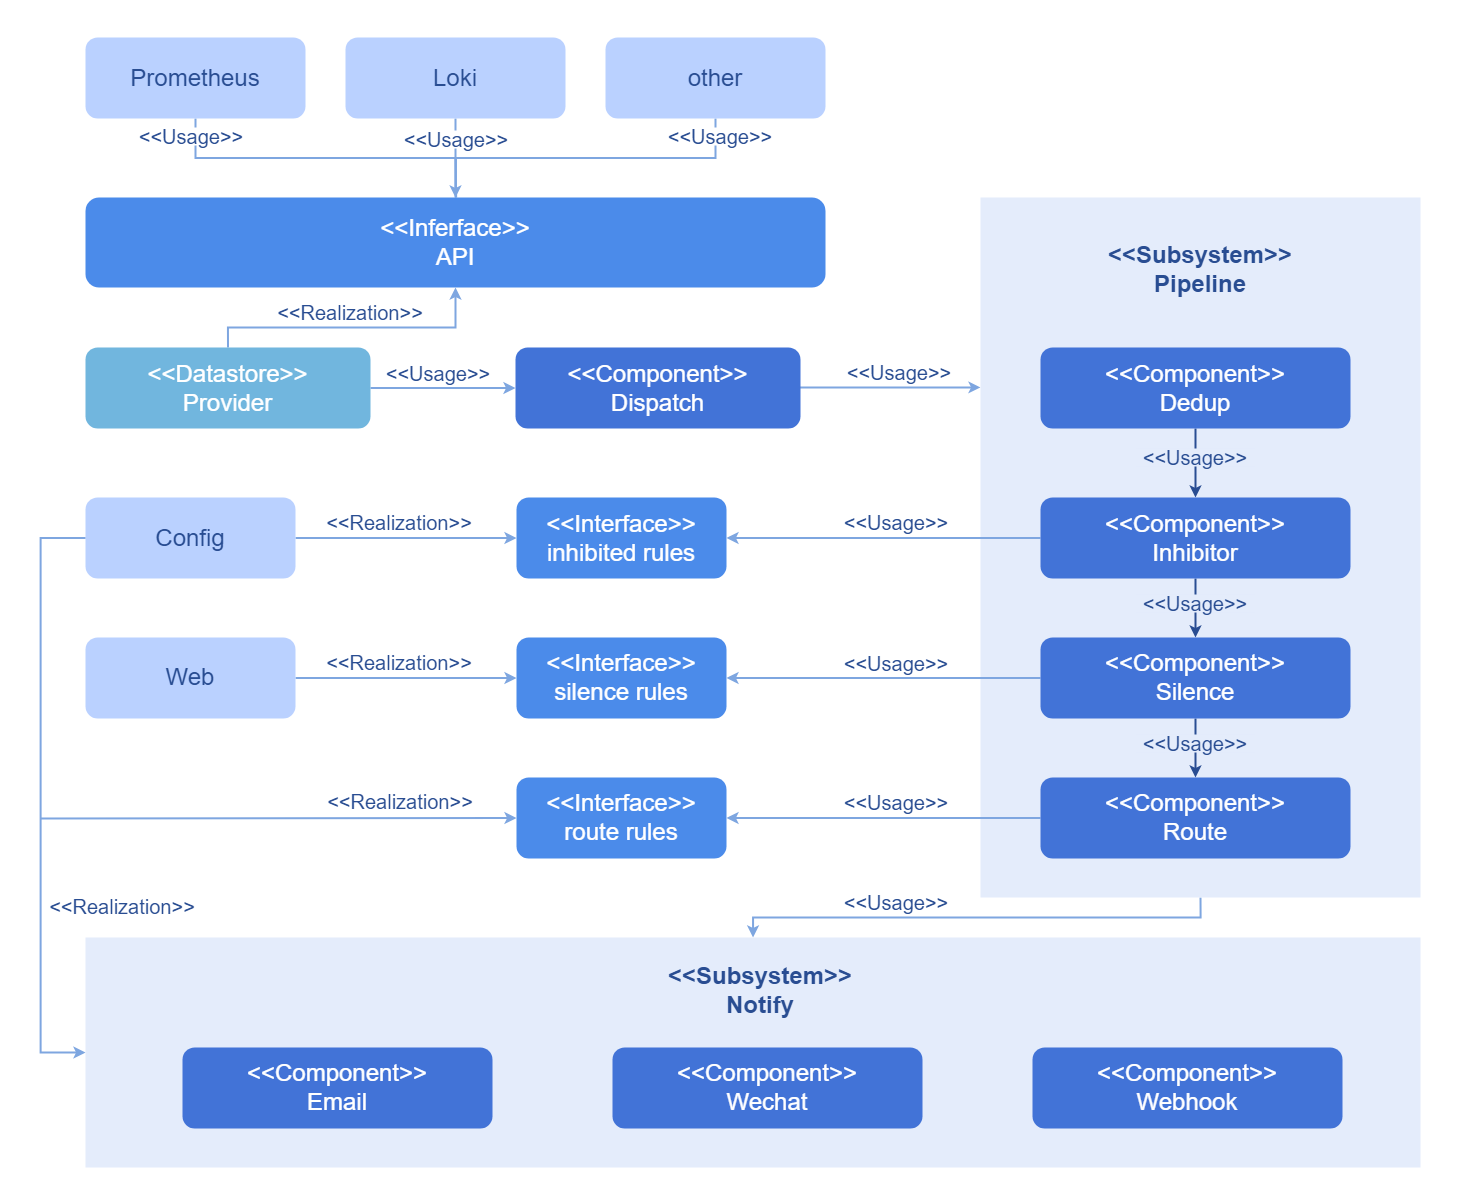

The diagram above was exported from draw.io. Its source (the exported page's mxGraphModel, read from the mxfile embedded in the PNG):
<mxGraphModel dx="3187" dy="1733" grid="1" gridSize="10" guides="1" tooltips="1" connect="1" arrows="1" fold="1" page="1" pageScale="1" pageWidth="1460" pageHeight="600" math="0" shadow="0">
  <root>
    <mxCell id="0" />
    <mxCell id="1" parent="0" />
    <mxCell id="ciFkRPSJjpBDqdYoPM_P-49" value="" style="rounded=1;whiteSpace=wrap;html=1;arcSize=0;strokeColor=none;fillColor=#FFFFFF;" vertex="1" parent="1">
      <mxGeometry width="1460" height="1200" as="geometry" />
    </mxCell>
    <mxCell id="ciFkRPSJjpBDqdYoPM_P-39" value="" style="endArrow=classic;html=1;rounded=0;strokeColor=#7EA6E0;strokeWidth=2;" edge="1" parent="1">
      <mxGeometry width="50" height="50" relative="1" as="geometry">
        <mxPoint x="790" y="386.88" as="sourcePoint" />
        <mxPoint x="980" y="386.88" as="targetPoint" />
      </mxGeometry>
    </mxCell>
    <mxCell id="ciFkRPSJjpBDqdYoPM_P-10" style="edgeStyle=orthogonalEdgeStyle;rounded=0;orthogonalLoop=1;jettySize=auto;html=1;exitX=0.5;exitY=1;exitDx=0;exitDy=0;strokeWidth=2;strokeColor=#7EA6E0;" edge="1" parent="1" source="6m5dKRc9k0oNObIyJ-X4-4" target="6m5dKRc9k0oNObIyJ-X4-18">
      <mxGeometry relative="1" as="geometry" />
    </mxCell>
    <mxCell id="6m5dKRc9k0oNObIyJ-X4-4" value="Prometheus" style="rounded=1;whiteSpace=wrap;html=1;fillColor=#bad1ff;strokeColor=none;fontColor=#294D92;fontSize=24;" vertex="1" parent="1">
      <mxGeometry x="85" y="37" width="220" height="81" as="geometry" />
    </mxCell>
    <mxCell id="6m5dKRc9k0oNObIyJ-X4-14" value="&amp;lt;&amp;lt;Interface&amp;gt;&amp;gt;&lt;div&gt;inhibited rules&lt;/div&gt;" style="rounded=1;whiteSpace=wrap;html=1;fillColor=#4b8bea;strokeColor=none;fontColor=#FFFFFF;fontSize=24;" vertex="1" parent="1">
      <mxGeometry x="516" y="497" width="210" height="81" as="geometry" />
    </mxCell>
    <mxCell id="ciFkRPSJjpBDqdYoPM_P-12" style="edgeStyle=orthogonalEdgeStyle;rounded=0;orthogonalLoop=1;jettySize=auto;html=1;exitX=0.5;exitY=1;exitDx=0;exitDy=0;endArrow=none;endFill=0;strokeWidth=2;strokeColor=#7EA6E0;" edge="1" parent="1" source="6m5dKRc9k0oNObIyJ-X4-16">
      <mxGeometry relative="1" as="geometry">
        <mxPoint x="455.6666666666665" y="197" as="targetPoint" />
      </mxGeometry>
    </mxCell>
    <mxCell id="6m5dKRc9k0oNObIyJ-X4-16" value="Loki" style="rounded=1;whiteSpace=wrap;html=1;fillColor=#bad1ff;strokeColor=none;fontColor=#294D92;fontSize=24;" vertex="1" parent="1">
      <mxGeometry x="345" y="37" width="220" height="81" as="geometry" />
    </mxCell>
    <mxCell id="ciFkRPSJjpBDqdYoPM_P-11" style="edgeStyle=orthogonalEdgeStyle;rounded=0;orthogonalLoop=1;jettySize=auto;html=1;exitX=0.5;exitY=1;exitDx=0;exitDy=0;endArrow=none;endFill=0;strokeWidth=2;strokeColor=#7EA6E0;" edge="1" parent="1" source="6m5dKRc9k0oNObIyJ-X4-17">
      <mxGeometry relative="1" as="geometry">
        <mxPoint x="455" y="197" as="targetPoint" />
      </mxGeometry>
    </mxCell>
    <mxCell id="6m5dKRc9k0oNObIyJ-X4-17" value="other" style="rounded=1;whiteSpace=wrap;html=1;fillColor=#bad1ff;strokeColor=none;fontColor=#294D92;fontSize=24;" vertex="1" parent="1">
      <mxGeometry x="605" y="37" width="220" height="81" as="geometry" />
    </mxCell>
    <mxCell id="6m5dKRc9k0oNObIyJ-X4-18" value="&amp;lt;&amp;lt;Inferface&amp;gt;&amp;gt;&lt;div&gt;API&lt;/div&gt;" style="rounded=1;whiteSpace=wrap;html=1;fillColor=#4b8bea;fontColor=#FFFFFF;strokeColor=none;strokeWidth=2;fontSize=24;" vertex="1" parent="1">
      <mxGeometry x="85" y="197" width="740" height="90" as="geometry" />
    </mxCell>
    <mxCell id="bqbdxswoTeOpv9PiXio6-2" value="&amp;lt;&amp;lt;Component&amp;gt;&amp;gt;&lt;div&gt;Dispatch&lt;/div&gt;" style="rounded=1;whiteSpace=wrap;html=1;fillColor=#4273d7;strokeColor=none;fontColor=#FFFFFF;fontSize=24;" vertex="1" parent="1">
      <mxGeometry x="515" y="347" width="285" height="81" as="geometry" />
    </mxCell>
    <mxCell id="ciFkRPSJjpBDqdYoPM_P-13" style="edgeStyle=orthogonalEdgeStyle;rounded=0;orthogonalLoop=1;jettySize=auto;html=1;exitX=0.5;exitY=0;exitDx=0;exitDy=0;entryX=0.5;entryY=1;entryDx=0;entryDy=0;strokeWidth=2;strokeColor=#7EA6E0;" edge="1" parent="1" source="bqbdxswoTeOpv9PiXio6-3" target="6m5dKRc9k0oNObIyJ-X4-18">
      <mxGeometry relative="1" as="geometry">
        <Array as="points">
          <mxPoint x="228" y="327" />
          <mxPoint x="455" y="327" />
        </Array>
      </mxGeometry>
    </mxCell>
    <mxCell id="ciFkRPSJjpBDqdYoPM_P-14" style="edgeStyle=orthogonalEdgeStyle;rounded=0;orthogonalLoop=1;jettySize=auto;html=1;exitX=1;exitY=0.5;exitDx=0;exitDy=0;entryX=0;entryY=0.5;entryDx=0;entryDy=0;strokeColor=#7EA6E0;strokeWidth=2;" edge="1" parent="1" source="bqbdxswoTeOpv9PiXio6-3" target="bqbdxswoTeOpv9PiXio6-2">
      <mxGeometry relative="1" as="geometry" />
    </mxCell>
    <mxCell id="bqbdxswoTeOpv9PiXio6-3" value="&amp;lt;&amp;lt;Datastore&amp;gt;&amp;gt;&lt;div&gt;Provider&lt;/div&gt;" style="rounded=1;whiteSpace=wrap;html=1;fillColor=#71B6DE;strokeColor=none;fontColor=#FFFFFF;fontSize=24;" vertex="1" parent="1">
      <mxGeometry x="85" y="347" width="285" height="81" as="geometry" />
    </mxCell>
    <mxCell id="ciFkRPSJjpBDqdYoPM_P-16" style="edgeStyle=orthogonalEdgeStyle;rounded=0;orthogonalLoop=1;jettySize=auto;html=1;exitX=1;exitY=0.5;exitDx=0;exitDy=0;strokeColor=#7EA6E0;strokeWidth=2;" edge="1" parent="1" source="bqbdxswoTeOpv9PiXio6-4" target="6m5dKRc9k0oNObIyJ-X4-14">
      <mxGeometry relative="1" as="geometry" />
    </mxCell>
    <mxCell id="bqbdxswoTeOpv9PiXio6-4" value="Config" style="rounded=1;whiteSpace=wrap;html=1;fillColor=#bad1ff;strokeColor=none;fontColor=#294D92;fontSize=24;" vertex="1" parent="1">
      <mxGeometry x="85" y="497" width="210" height="81" as="geometry" />
    </mxCell>
    <mxCell id="ciFkRPSJjpBDqdYoPM_P-17" style="edgeStyle=orthogonalEdgeStyle;rounded=0;orthogonalLoop=1;jettySize=auto;html=1;exitX=1;exitY=0.5;exitDx=0;exitDy=0;strokeColor=#7EA6E0;strokeWidth=2;" edge="1" parent="1" source="bqbdxswoTeOpv9PiXio6-5" target="bqbdxswoTeOpv9PiXio6-6">
      <mxGeometry relative="1" as="geometry" />
    </mxCell>
    <mxCell id="bqbdxswoTeOpv9PiXio6-5" value="Web" style="rounded=1;whiteSpace=wrap;html=1;fillColor=#bad1ff;strokeColor=none;fontColor=#294D92;fontSize=24;" vertex="1" parent="1">
      <mxGeometry x="85" y="637" width="210" height="81" as="geometry" />
    </mxCell>
    <mxCell id="bqbdxswoTeOpv9PiXio6-6" value="&amp;lt;&amp;lt;Interface&amp;gt;&amp;gt;&lt;div&gt;silence rules&lt;/div&gt;" style="rounded=1;whiteSpace=wrap;html=1;fillColor=#4b8bea;strokeColor=none;fontColor=#FFFFFF;fontSize=24;" vertex="1" parent="1">
      <mxGeometry x="516" y="637" width="210" height="81" as="geometry" />
    </mxCell>
    <mxCell id="bqbdxswoTeOpv9PiXio6-7" value="&amp;lt;&amp;lt;Interface&amp;gt;&amp;gt;&lt;div&gt;route rules&lt;/div&gt;" style="rounded=1;whiteSpace=wrap;html=1;fillColor=#4b8bea;strokeColor=none;fontColor=#FFFFFF;fontSize=24;" vertex="1" parent="1">
      <mxGeometry x="516" y="777" width="210" height="81" as="geometry" />
    </mxCell>
    <mxCell id="ciFkRPSJjpBDqdYoPM_P-32" style="edgeStyle=orthogonalEdgeStyle;rounded=0;orthogonalLoop=1;jettySize=auto;html=1;exitX=0.5;exitY=1;exitDx=0;exitDy=0;strokeColor=#7EA6E0;strokeWidth=2;" edge="1" parent="1" source="ciFkRPSJjpBDqdYoPM_P-1" target="ciFkRPSJjpBDqdYoPM_P-6">
      <mxGeometry relative="1" as="geometry" />
    </mxCell>
    <mxCell id="ciFkRPSJjpBDqdYoPM_P-1" value="" style="rounded=1;whiteSpace=wrap;html=1;arcSize=0;strokeColor=none;fillColor=#e4ecfb;" vertex="1" parent="1">
      <mxGeometry x="980" y="197" width="440" height="700" as="geometry" />
    </mxCell>
    <mxCell id="ciFkRPSJjpBDqdYoPM_P-23" style="edgeStyle=orthogonalEdgeStyle;rounded=0;orthogonalLoop=1;jettySize=auto;html=1;exitX=0.5;exitY=1;exitDx=0;exitDy=0;entryX=0.5;entryY=0;entryDx=0;entryDy=0;strokeColor=#294D92;strokeWidth=2;" edge="1" parent="1" source="ciFkRPSJjpBDqdYoPM_P-2" target="ciFkRPSJjpBDqdYoPM_P-3">
      <mxGeometry relative="1" as="geometry" />
    </mxCell>
    <mxCell id="ciFkRPSJjpBDqdYoPM_P-2" value="&amp;lt;&amp;lt;Component&amp;gt;&amp;gt;&lt;div&gt;Dedup&lt;/div&gt;" style="rounded=1;whiteSpace=wrap;html=1;fillColor=#4273d7;strokeColor=none;fontColor=#FFFFFF;fontSize=24;" vertex="1" parent="1">
      <mxGeometry x="1040" y="347" width="310" height="81" as="geometry" />
    </mxCell>
    <mxCell id="ciFkRPSJjpBDqdYoPM_P-22" style="edgeStyle=orthogonalEdgeStyle;rounded=0;orthogonalLoop=1;jettySize=auto;html=1;exitX=0;exitY=0.5;exitDx=0;exitDy=0;entryX=1;entryY=0.5;entryDx=0;entryDy=0;strokeColor=#7EA6E0;strokeWidth=2;" edge="1" parent="1" source="ciFkRPSJjpBDqdYoPM_P-3" target="6m5dKRc9k0oNObIyJ-X4-14">
      <mxGeometry relative="1" as="geometry" />
    </mxCell>
    <mxCell id="ciFkRPSJjpBDqdYoPM_P-24" style="edgeStyle=orthogonalEdgeStyle;rounded=0;orthogonalLoop=1;jettySize=auto;html=1;exitX=0.5;exitY=1;exitDx=0;exitDy=0;strokeWidth=2;strokeColor=#294D92;" edge="1" parent="1" source="ciFkRPSJjpBDqdYoPM_P-3" target="ciFkRPSJjpBDqdYoPM_P-5">
      <mxGeometry relative="1" as="geometry" />
    </mxCell>
    <mxCell id="ciFkRPSJjpBDqdYoPM_P-3" value="&amp;lt;&amp;lt;Component&amp;gt;&amp;gt;&lt;div&gt;Inhibitor&lt;/div&gt;" style="rounded=1;whiteSpace=wrap;html=1;fillColor=#4273d7;strokeColor=none;fontColor=#FFFFFF;fontSize=24;" vertex="1" parent="1">
      <mxGeometry x="1040" y="497" width="310" height="81" as="geometry" />
    </mxCell>
    <mxCell id="ciFkRPSJjpBDqdYoPM_P-20" style="edgeStyle=orthogonalEdgeStyle;rounded=0;orthogonalLoop=1;jettySize=auto;html=1;exitX=0;exitY=0.5;exitDx=0;exitDy=0;entryX=1;entryY=0.5;entryDx=0;entryDy=0;strokeColor=#7EA6E0;strokeWidth=2;" edge="1" parent="1" source="ciFkRPSJjpBDqdYoPM_P-4" target="bqbdxswoTeOpv9PiXio6-7">
      <mxGeometry relative="1" as="geometry" />
    </mxCell>
    <mxCell id="ciFkRPSJjpBDqdYoPM_P-4" value="&amp;lt;&amp;lt;Component&amp;gt;&amp;gt;&lt;div&gt;Route&lt;/div&gt;" style="rounded=1;whiteSpace=wrap;html=1;fillColor=#4273d7;strokeColor=none;fontColor=#FFFFFF;fontSize=24;" vertex="1" parent="1">
      <mxGeometry x="1040" y="777" width="310" height="81" as="geometry" />
    </mxCell>
    <mxCell id="ciFkRPSJjpBDqdYoPM_P-21" style="edgeStyle=orthogonalEdgeStyle;rounded=0;orthogonalLoop=1;jettySize=auto;html=1;exitX=0;exitY=0.5;exitDx=0;exitDy=0;entryX=1;entryY=0.5;entryDx=0;entryDy=0;strokeColor=#7EA6E0;strokeWidth=2;" edge="1" parent="1" source="ciFkRPSJjpBDqdYoPM_P-5" target="bqbdxswoTeOpv9PiXio6-6">
      <mxGeometry relative="1" as="geometry" />
    </mxCell>
    <mxCell id="ciFkRPSJjpBDqdYoPM_P-25" style="edgeStyle=orthogonalEdgeStyle;rounded=0;orthogonalLoop=1;jettySize=auto;html=1;exitX=0.5;exitY=1;exitDx=0;exitDy=0;strokeColor=#294D92;strokeWidth=2;" edge="1" parent="1" source="ciFkRPSJjpBDqdYoPM_P-5" target="ciFkRPSJjpBDqdYoPM_P-4">
      <mxGeometry relative="1" as="geometry" />
    </mxCell>
    <mxCell id="ciFkRPSJjpBDqdYoPM_P-5" value="&amp;lt;&amp;lt;Component&amp;gt;&amp;gt;&lt;div&gt;Silence&lt;/div&gt;" style="rounded=1;whiteSpace=wrap;html=1;fillColor=#4273d7;strokeColor=none;fontColor=#FFFFFF;fontSize=24;" vertex="1" parent="1">
      <mxGeometry x="1040" y="637" width="310" height="81" as="geometry" />
    </mxCell>
    <mxCell id="ciFkRPSJjpBDqdYoPM_P-6" value="" style="rounded=1;whiteSpace=wrap;html=1;arcSize=0;strokeColor=none;fillColor=#e4ecfb;" vertex="1" parent="1">
      <mxGeometry x="85" y="937" width="1335" height="230" as="geometry" />
    </mxCell>
    <mxCell id="ciFkRPSJjpBDqdYoPM_P-7" value="&amp;lt;&amp;lt;Component&amp;gt;&amp;gt;&lt;div&gt;Email&lt;/div&gt;" style="rounded=1;whiteSpace=wrap;html=1;fillColor=#4273d7;strokeColor=none;fontColor=#FFFFFF;fontSize=24;" vertex="1" parent="1">
      <mxGeometry x="182" y="1047" width="310" height="81" as="geometry" />
    </mxCell>
    <mxCell id="ciFkRPSJjpBDqdYoPM_P-8" value="&amp;lt;&amp;lt;Component&amp;gt;&amp;gt;&lt;div&gt;Wechat&lt;/div&gt;" style="rounded=1;whiteSpace=wrap;html=1;fillColor=#4273d7;strokeColor=none;fontColor=#FFFFFF;fontSize=24;" vertex="1" parent="1">
      <mxGeometry x="612" y="1047" width="310" height="81" as="geometry" />
    </mxCell>
    <mxCell id="ciFkRPSJjpBDqdYoPM_P-9" value="&amp;lt;&amp;lt;Component&amp;gt;&amp;gt;&lt;div&gt;Webhook&lt;/div&gt;" style="rounded=1;whiteSpace=wrap;html=1;fillColor=#4273d7;strokeColor=none;fontColor=#FFFFFF;fontSize=24;" vertex="1" parent="1">
      <mxGeometry x="1032" y="1047" width="310" height="81" as="geometry" />
    </mxCell>
    <mxCell id="ciFkRPSJjpBDqdYoPM_P-18" style="edgeStyle=orthogonalEdgeStyle;rounded=0;orthogonalLoop=1;jettySize=auto;html=1;exitX=0;exitY=0.5;exitDx=0;exitDy=0;entryX=0;entryY=0.5;entryDx=0;entryDy=0;strokeColor=#7EA6E0;strokeWidth=2;" edge="1" parent="1" source="bqbdxswoTeOpv9PiXio6-4" target="ciFkRPSJjpBDqdYoPM_P-6">
      <mxGeometry relative="1" as="geometry">
        <mxPoint x="10" y="977" as="targetPoint" />
        <Array as="points">
          <mxPoint x="40" y="537" />
          <mxPoint x="40" y="1052" />
        </Array>
      </mxGeometry>
    </mxCell>
    <mxCell id="ciFkRPSJjpBDqdYoPM_P-19" value="" style="endArrow=classic;html=1;rounded=0;strokeColor=#7EA6E0;strokeWidth=2;" edge="1" parent="1" target="bqbdxswoTeOpv9PiXio6-7">
      <mxGeometry width="50" height="50" relative="1" as="geometry">
        <mxPoint x="40" y="818" as="sourcePoint" />
        <mxPoint x="160" y="817" as="targetPoint" />
      </mxGeometry>
    </mxCell>
    <mxCell id="ciFkRPSJjpBDqdYoPM_P-26" value="&amp;lt;&amp;lt;Usage&amp;gt;&amp;gt;" style="rounded=0;whiteSpace=wrap;html=1;fillColor=#e4ecfb;strokeColor=none;fontSize=20;fontColor=#294d92;" vertex="1" parent="1">
      <mxGeometry x="1135" y="448" width="120" height="18" as="geometry" />
    </mxCell>
    <mxCell id="ciFkRPSJjpBDqdYoPM_P-27" value="&amp;lt;&amp;lt;Usage&amp;gt;&amp;gt;" style="rounded=0;whiteSpace=wrap;html=1;fillColor=#e4ecfb;strokeColor=none;fontSize=20;fontColor=#294d92;" vertex="1" parent="1">
      <mxGeometry x="1135" y="594" width="120" height="18" as="geometry" />
    </mxCell>
    <mxCell id="ciFkRPSJjpBDqdYoPM_P-28" value="&amp;lt;&amp;lt;Usage&amp;gt;&amp;gt;" style="rounded=0;whiteSpace=wrap;html=1;fillColor=#e4ecfb;strokeColor=none;fontSize=20;fontColor=#294d92;" vertex="1" parent="1">
      <mxGeometry x="1135" y="734" width="120" height="18" as="geometry" />
    </mxCell>
    <mxCell id="ciFkRPSJjpBDqdYoPM_P-29" value="&amp;lt;&amp;lt;Usage&amp;gt;&amp;gt;" style="rounded=0;whiteSpace=wrap;html=1;fillColor=#FFFFFF;strokeColor=none;fontSize=20;fontColor=#294d92;" vertex="1" parent="1">
      <mxGeometry x="836" y="513" width="120" height="18" as="geometry" />
    </mxCell>
    <mxCell id="ciFkRPSJjpBDqdYoPM_P-30" value="&amp;lt;&amp;lt;Usage&amp;gt;&amp;gt;" style="rounded=0;whiteSpace=wrap;html=1;fillColor=#FFFFFF;strokeColor=none;fontSize=20;fontColor=#294d92;" vertex="1" parent="1">
      <mxGeometry x="836" y="654" width="120" height="18" as="geometry" />
    </mxCell>
    <mxCell id="ciFkRPSJjpBDqdYoPM_P-31" value="&amp;lt;&amp;lt;Usage&amp;gt;&amp;gt;" style="rounded=0;whiteSpace=wrap;html=1;fillColor=#FFFFFF;strokeColor=none;fontSize=20;fontColor=#294d92;" vertex="1" parent="1">
      <mxGeometry x="836" y="793" width="120" height="18" as="geometry" />
    </mxCell>
    <mxCell id="ciFkRPSJjpBDqdYoPM_P-33" value="&amp;lt;&amp;lt;Usage&amp;gt;&amp;gt;" style="rounded=0;whiteSpace=wrap;html=1;fillColor=#FFFFFF;strokeColor=none;fontSize=20;fontColor=#294d92;" vertex="1" parent="1">
      <mxGeometry x="836" y="893" width="120" height="18" as="geometry" />
    </mxCell>
    <mxCell id="ciFkRPSJjpBDqdYoPM_P-34" value="&amp;lt;&amp;lt;Realization&amp;gt;&amp;gt;" style="rounded=0;whiteSpace=wrap;html=1;fillColor=#FFFFFF;strokeColor=none;fontSize=20;fontColor=#294d92;" vertex="1" parent="1">
      <mxGeometry x="62" y="897" width="120" height="18" as="geometry" />
    </mxCell>
    <mxCell id="ciFkRPSJjpBDqdYoPM_P-35" value="&amp;lt;&amp;lt;Realization&amp;gt;&amp;gt;" style="rounded=0;whiteSpace=wrap;html=1;fillColor=#FFFFFF;strokeColor=none;fontSize=20;fontColor=#294d92;" vertex="1" parent="1">
      <mxGeometry x="340" y="792" width="120" height="18" as="geometry" />
    </mxCell>
    <mxCell id="ciFkRPSJjpBDqdYoPM_P-36" value="&amp;lt;&amp;lt;Realization&amp;gt;&amp;gt;" style="rounded=0;whiteSpace=wrap;html=1;fillColor=#FFFFFF;strokeColor=none;fontSize=20;fontColor=#294d92;" vertex="1" parent="1">
      <mxGeometry x="339" y="653" width="120" height="18" as="geometry" />
    </mxCell>
    <mxCell id="ciFkRPSJjpBDqdYoPM_P-37" value="&amp;lt;&amp;lt;Realization&amp;gt;&amp;gt;" style="rounded=0;whiteSpace=wrap;html=1;fillColor=#FFFFFF;strokeColor=none;fontSize=20;fontColor=#294d92;" vertex="1" parent="1">
      <mxGeometry x="339" y="513" width="120" height="18" as="geometry" />
    </mxCell>
    <mxCell id="ciFkRPSJjpBDqdYoPM_P-38" value="&amp;lt;&amp;lt;Usage&amp;gt;&amp;gt;" style="rounded=0;whiteSpace=wrap;html=1;fillColor=#FFFFFF;strokeColor=none;fontSize=20;fontColor=#294d92;" vertex="1" parent="1">
      <mxGeometry x="378" y="364" width="120" height="18" as="geometry" />
    </mxCell>
    <mxCell id="ciFkRPSJjpBDqdYoPM_P-42" value="&amp;lt;&amp;lt;Usage&amp;gt;&amp;gt;" style="rounded=0;whiteSpace=wrap;html=1;fillColor=#FFFFFF;strokeColor=none;fontSize=20;fontColor=#294d92;" vertex="1" parent="1">
      <mxGeometry x="839" y="363" width="120" height="18" as="geometry" />
    </mxCell>
    <mxCell id="ciFkRPSJjpBDqdYoPM_P-43" value="&amp;lt;&amp;lt;Realization&amp;gt;&amp;gt;" style="rounded=0;whiteSpace=wrap;html=1;fillColor=#FFFFFF;strokeColor=none;fontSize=20;fontColor=#294d92;" vertex="1" parent="1">
      <mxGeometry x="290" y="303" width="120" height="18" as="geometry" />
    </mxCell>
    <mxCell id="ciFkRPSJjpBDqdYoPM_P-45" value="&amp;lt;&amp;lt;Usage&amp;gt;&amp;gt;" style="rounded=0;whiteSpace=wrap;html=1;fillColor=#FFFFFF;strokeColor=none;fontSize=20;fontColor=#294d92;" vertex="1" parent="1">
      <mxGeometry x="396" y="130" width="120" height="18" as="geometry" />
    </mxCell>
    <mxCell id="ciFkRPSJjpBDqdYoPM_P-46" value="&amp;lt;&amp;lt;Usage&amp;gt;&amp;gt;" style="rounded=0;whiteSpace=wrap;html=1;fillColor=#FFFFFF;strokeColor=none;fontSize=20;fontColor=#294d92;" vertex="1" parent="1">
      <mxGeometry x="660" y="127" width="120" height="18" as="geometry" />
    </mxCell>
    <mxCell id="ciFkRPSJjpBDqdYoPM_P-47" value="&amp;lt;&amp;lt;Usage&amp;gt;&amp;gt;" style="rounded=0;whiteSpace=wrap;html=1;fillColor=#FFFFFF;strokeColor=none;fontSize=20;fontColor=#294d92;" vertex="1" parent="1">
      <mxGeometry x="131" y="127" width="120" height="18" as="geometry" />
    </mxCell>
    <mxCell id="6m5dKRc9k0oNObIyJ-X4-3" value="&lt;span style=&quot;font-weight: 700; font-size: 24px;&quot;&gt;&amp;lt;&amp;lt;Subsystem&amp;gt;&amp;gt;&lt;/span&gt;&lt;div&gt;&lt;span style=&quot;font-weight: 700; font-size: 24px;&quot;&gt;Pipeline&lt;/span&gt;&lt;/div&gt;" style="rounded=0;whiteSpace=wrap;html=1;strokeColor=none;fillColor=none;fontColor=#294D92;fontSize=24;" vertex="1" parent="1">
      <mxGeometry x="1085" y="239" width="230" height="60" as="geometry" />
    </mxCell>
    <mxCell id="ciFkRPSJjpBDqdYoPM_P-48" value="&lt;span style=&quot;font-weight: 700;&quot;&gt;&amp;lt;&amp;lt;Subsystem&amp;gt;&amp;gt;&lt;/span&gt;&lt;div&gt;&lt;b&gt;Notify&lt;/b&gt;&lt;/div&gt;" style="rounded=0;whiteSpace=wrap;html=1;strokeColor=none;fillColor=none;fontColor=#294D92;fontSize=24;" vertex="1" parent="1">
      <mxGeometry x="645" y="965" width="230" height="50" as="geometry" />
    </mxCell>
  </root>
</mxGraphModel>